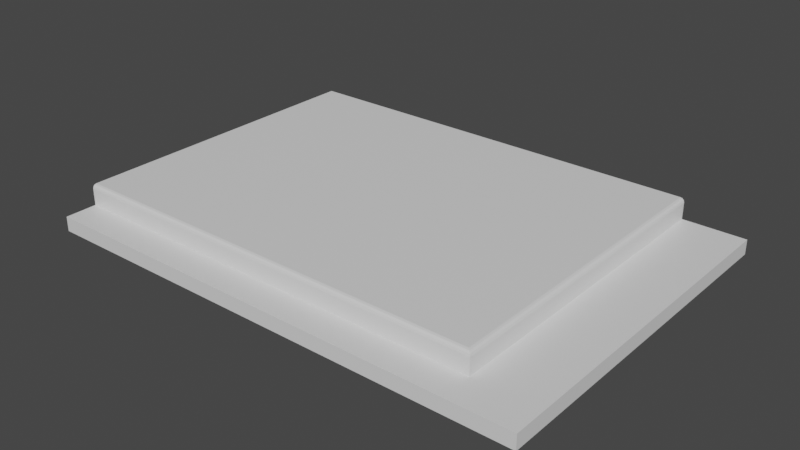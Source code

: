 # Source: chillingSpot.blend  (saved by Blender 3.0.42; exported with 4.5.12 LTS)
import bpy
from mathutils import Matrix  # noqa: F401  (used for matrix-valued properties, if any)

bpy.ops.wm.read_factory_settings(use_empty=True)
scene = bpy.context.scene
scene.name = 'Scene'

# ---- collections
col_collection = bpy.data.collections.new('Collection'); scene.collection.children.link(col_collection)

# ---- materials (node trees are filled in below, after node groups)
mat_material = bpy.data.materials.new('material')
mat_material.use_transparent_shadow = False
mat_wooden_frame = bpy.data.materials.new('wooden frame')
mat_wooden_frame.use_transparent_shadow = False

# ---- material node trees
mat_material.use_nodes = True; mat_material.node_tree.nodes.clear()
_N = mat_material.node_tree.nodes; _L = mat_material.node_tree.links
n0 = _N.new('ShaderNodeBsdfPrincipled'); n0.name = 'Principled BSDF'; n0.location = (10, 300)
n0.distribution = 'GGX'
n0.subsurface_method = 'RANDOM_WALK_SKIN'
n0.inputs[3].default_value = 1.45
n0.inputs[27].default_value = (0.0, 0.0, 0.0, 1.0)
n0.inputs[28].default_value = 1.0
n1 = _N.new('ShaderNodeOutputMaterial'); n1.name = 'Material Output'; n1.location = (300, 300)
_L.new(n0.outputs[0], n1.inputs[0])
n1.is_active_output = True
mat_wooden_frame.use_nodes = True; mat_wooden_frame.node_tree.nodes.clear()
_N = mat_wooden_frame.node_tree.nodes; _L = mat_wooden_frame.node_tree.links
n0 = _N.new('ShaderNodeBsdfPrincipled'); n0.name = 'Principled BSDF'; n0.location = (10, 300)
n0.distribution = 'GGX'
n0.subsurface_method = 'RANDOM_WALK_SKIN'
n0.inputs[3].default_value = 1.45
n0.inputs[27].default_value = (0.0, 0.0, 0.0, 1.0)
n0.inputs[28].default_value = 1.0
n1 = _N.new('ShaderNodeOutputMaterial'); n1.name = 'Material Output'; n1.location = (300, 300)
_L.new(n0.outputs[0], n1.inputs[0])
n1.is_active_output = True

# ---- world
world_world = bpy.data.worlds.new('World'); scene.world = world_world
world_world.use_nodes = True; world_world.node_tree.nodes.clear()
_N = world_world.node_tree.nodes; _L = world_world.node_tree.links
n0 = _N.new('ShaderNodeOutputWorld'); n0.name = 'World Output'; n0.location = (300, 300)
n1 = _N.new('ShaderNodeBackground'); n1.name = 'Background'; n1.location = (10, 300)
n1.inputs[0].default_value = (0.05088, 0.05088, 0.05088, 1.0)
_L.new(n1.outputs[0], n0.inputs[0])
n0.is_active_output = True
world_world.color = (0.05088, 0.05088, 0.05088)
world_world.use_sun_shadow = False
world_world.sun_shadow_jitter_overblur = 0.0

# ---- meshes
me_plane_004 = bpy.data.meshes.new('Plane.004')
me_plane_004.from_pydata([(2.879, -1.98, -0.259), (-4.095, -1.98, -0.259), (2.879, 3.012, -0.259), (1.997, -1.98, -0.259), (2.879, -1.532, -0.259), (2.879, -1.532, -0.05406), (2.879, 3.012, -0.05406), (1.997, -1.98, -0.05406), (-4.095, -1.98, -0.05406), (-4.095, -1.532, -0.05406), (1.997, 3.012, -0.05406), (2.879, -1.98, -0.05406), (1.997, -1.532, -0.05406), (-4.095, 3.012, 0.2387), (-4.095, -1.532, 0.1806), (-4.095, -1.474, 0.2387), (-4.095, -1.524, 0.2096), (-4.095, -1.503, 0.2309), (1.939, 3.012, 0.2387), (1.997, 3.012, 0.1806), (1.968, 3.012, 0.2309), (1.989, 3.012, 0.2096), (1.939, -1.474, 0.2387), (1.997, -1.532, 0.1806), (1.968, -1.503, 0.2309), (1.989, -1.524, 0.2096)], [], [(5, 6, 10, 12), (11, 5, 12, 7), (7, 12, 9, 8), (0, 4, 5, 11), (1, 3, 7, 8), (3, 0, 11, 7), (4, 2, 6, 5), (9, 12, 23, 14), (12, 10, 19, 23), (18, 22, 24, 20), (20, 24, 25, 21), (21, 25, 23, 19), (22, 15, 17, 24), (24, 17, 16, 25), (25, 16, 14, 23), (22, 18, 13, 15)])
me_plane_004.polygons.foreach_set('material_index', [1, 1, 1, 1, 1, 1, 1, 0, 0, 0, 0, 0, 0, 0, 0, 0])
_uv = me_plane_004.uv_layers.new(name='UVMap')
_uv.uv.foreach_set('vector', [0.7691, 0.06441, 0.7691, 0.7154, 0.6427, 0.7151, 0.6427, 0.06417, 0.7691, 0.0002402, 0.7691, 0.06441, 0.6427, 0.06417, 0.6427, 0.0, 0.7691, 0.000122, 0.8333, 0.0, 0.8333, 0.8726, 0.7691, 0.8727, 0.9591, 0.0, 0.9591, 0.06423, 0.9297, 0.06423, 0.9297, 0.0, 0.8626, 0.0, 0.8626, 0.8734, 0.8333, 0.8734, 0.8333, 0.0, 0.8626, 0.8734, 0.8626, 1.0, 0.8333, 1.0, 0.8333, 0.8734, 0.9591, 0.06423, 0.9591, 0.7158, 0.9297, 0.7158, 0.9297, 0.06423, 0.8962, 0.0, 0.8962, 0.8734, 0.8626, 0.8734, 0.8626, 0.0, 0.9297, 0.0, 0.9297, 0.6516, 0.8962, 0.6516, 0.8962, 0.0, 0.9866, 0.0, 0.9866, 0.6427, 0.9824, 0.6469, 0.9824, 4.053e-05, 0.9749, 0.6516, 0.9749, 0.004164, 0.9782, 0.001116, 0.9782, 0.6516, 0.9782, 0.6516, 0.9782, 0.001116, 0.9824, 0.0, 0.9824, 0.6516, 0.9675, 0.004221, 0.9633, 0.8685, 0.9591, 0.8684, 0.9633, 0.0, 0.9749, 0.004164, 0.9749, 0.8734, 0.9717, 0.8734, 0.9717, 0.001116, 0.9717, 0.001116, 0.9717, 0.8734, 0.9675, 0.8734, 0.9675, 0.0, 1.192e-07, 0.001221, 0.6427, 0.0, 0.6427, 0.8643, 0.0, 0.8655])
me_plane_004.materials.append(mat_material)
me_plane_004.materials.append(mat_wooden_frame)
me_plane_004.use_remesh_fix_poles = True
me_plane_004.use_remesh_preserve_attributes = False
me_plane_004.update()
me_plane_004.normals_split_custom_set([tuple(v) for v in zip(*[iter([0.0, 0.0, 1.0, 0.0, 0.0, 1.0, 0.0, 0.0, 1.0, 0.0, 0.0, 1.0, 0.0, 0.0, 1.0, 0.0, 0.0, 1.0, 0.0, 0.0, 1.0, 0.0, 0.0, 1.0, 0.0, 0.0, 1.0, 0.0, 0.0, 1.0, 0.0, 0.0, 1.0, 0.0, 0.0, 1.0, 1.0, 0.0, 0.0, 1.0, 0.0, 0.0, 1.0, 0.0, 0.0, 1.0, 0.0, 0.0, 0.0, -1.0, 0.0, 0.0, -1.0, 0.0, 0.0, -1.0, 0.0, 0.0, -1.0, 0.0, 0.0, -1.0, 0.0, 0.0, -1.0, 0.0, 0.0, -1.0, 0.0, 0.0, -1.0, 0.0, 1.0, 0.0, 0.0, 1.0, 0.0, 0.0, 1.0, 0.0, 0.0, 1.0, 0.0, 0.0, 0.0, -1.0, 0.0, 0.0, -1.0, 0.0, 0.0, -1.0, 0.0, 0.0, -1.0, 0.0, 1.0, 0.0, 0.0, 1.0, 0.0, 0.0, 1.0, 0.0, 0.0, 1.0, 0.0, 0.0, 0.2588, 0.0, 0.9659, 0.2588, 0.0, 0.9659, 0.2588, 0.0, 0.9659, 0.2588, 0.0, 0.9659, 0.7071, 0.0, 0.7071, 0.7071, 0.0, 0.7071, 0.7071, 0.0, 0.7071, 0.7071, 0.0, 0.7071, 0.9659, 0.0, 0.2588, 0.9659, 0.0, 0.2588, 0.9659, 0.0, 0.2588, 0.9659, 0.0, 0.2588, 0.0, -0.2588, 0.9659, 0.0, -0.2588, 0.9659, 0.0, -0.2588, 0.9659, 0.0, -0.2588, 0.9659, 0.0, -0.7071, 0.7071, 0.0, -0.7071, 0.7071, 0.0, -0.7071, 0.7071, 0.0, -0.7071, 0.7071, 0.0, -0.9659, 0.2588, 0.0, -0.9659, 0.2588, 0.0, -0.9659, 0.2588, 0.0, -0.9659, 0.2588, 0.0, 0.0, 1.0, 0.0, 0.0, 1.0, 0.0, 0.0, 1.0, 0.0, 0.0, 1.0])] * 3)])

# ---- objects
ob_flat_001 = bpy.data.objects.new('Flat.001', me_plane_004)

# ---- transforms, parenting, visibility, modifiers, constraints
ob_flat_001.location = (-46.92, -9.448, 13.26)
ob_flat_001.rotation_euler = (-1.629e-07, 0.0, 0.0)
ob_flat_001.color = (0.8, 0.8, 0.8, 1.0)

# ---- collection membership
col_collection.objects.link(ob_flat_001)

# ---- scene / render settings (as saved in the file)
scene.frame_start = 1; scene.frame_end = 250; scene.frame_set(1)
scene.render.engine = 'BLENDER_EEVEE_NEXT'
scene.cycles.sampling_pattern = 'TABULATED_SOBOL'
scene.cycles.use_light_tree = False
scene.view_settings.view_transform = 'Filmic'
bpy.context.view_layer.update()

# ---- added for rendering (the .blend has no active camera and no usable light): camera, sun
cam_auto = bpy.data.cameras.new('AutoCamera')
cam_auto.lens = 50.0
cam_auto.sensor_width = 36.0
cam_auto.clip_end = 1000.0
ob_auto_camera = bpy.data.objects.new('AutoCamera', cam_auto)
scene.collection.objects.link(ob_auto_camera)
ob_auto_camera.location = (-39.5813, -18.4704, 19.6067)
ob_auto_camera.rotation_euler = (1.09748, -7.21219e-08, 0.694738)
scene.camera = ob_auto_camera
light_auto_sun = bpy.data.lights.new('AutoSun', 'SUN')
light_auto_sun.energy = 3.0
light_auto_sun.angle = 0.0523599
ob_auto_sun = bpy.data.objects.new('AutoSun', light_auto_sun)
scene.collection.objects.link(ob_auto_sun)
ob_auto_sun.rotation_euler = (0.872665, 0.174533, 0.523599)
bpy.context.view_layer.update()
